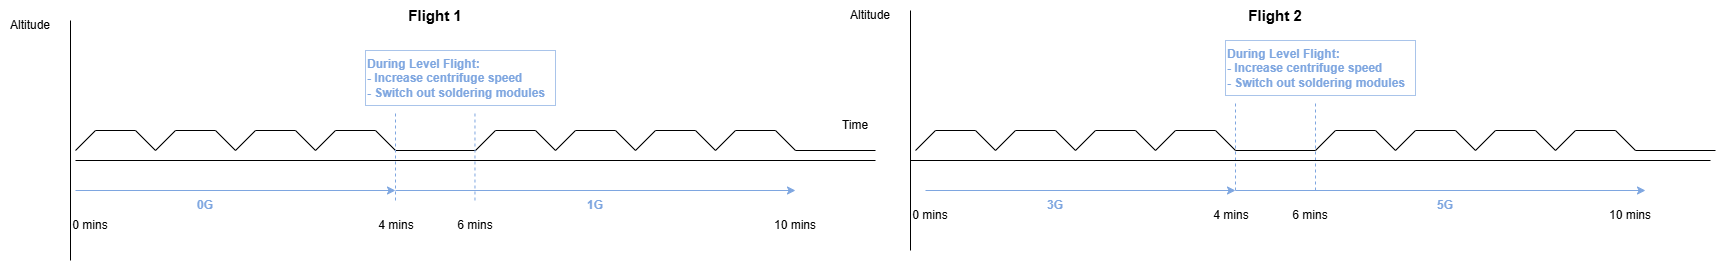

The diagram above was exported from draw.io. Its source (the exported page's mxGraphModel, read from the mxfile embedded in the PNG):
<mxGraphModel dx="2084" dy="-954" grid="1" gridSize="10" guides="1" tooltips="1" connect="1" arrows="1" fold="1" page="1" pageScale="1" pageWidth="850" pageHeight="1100" math="0" shadow="0">
  <root>
    <mxCell id="0" />
    <mxCell id="1" parent="0" />
    <mxCell id="lhnBYVg7aphVbnySSDk6-127" edge="1" parent="1" style="endArrow=none;html=1;rounded=0;" value="">
      <mxGeometry height="50" relative="1" width="50" as="geometry">
        <mxPoint x="80" y="3070" as="sourcePoint" />
        <mxPoint x="100" y="3050" as="targetPoint" />
      </mxGeometry>
    </mxCell>
    <mxCell id="lhnBYVg7aphVbnySSDk6-128" edge="1" parent="1" style="endArrow=none;html=1;rounded=0;" value="">
      <mxGeometry height="50" relative="1" width="50" as="geometry">
        <mxPoint x="100" y="3050" as="sourcePoint" />
        <mxPoint x="140" y="3050" as="targetPoint" />
      </mxGeometry>
    </mxCell>
    <mxCell id="lhnBYVg7aphVbnySSDk6-129" edge="1" parent="1" style="endArrow=none;html=1;rounded=0;" value="">
      <mxGeometry height="50" relative="1" width="50" as="geometry">
        <mxPoint x="140" y="3050" as="sourcePoint" />
        <mxPoint x="160" y="3070" as="targetPoint" />
      </mxGeometry>
    </mxCell>
    <mxCell id="lhnBYVg7aphVbnySSDk6-170" parent="1" style="text;html=1;whiteSpace=wrap;strokeColor=none;fillColor=none;align=center;verticalAlign=middle;rounded=0;fontColor=#7EA6E0;fontStyle=1" value="0G" vertex="1">
      <mxGeometry height="30" width="60" x="180" y="3110" as="geometry" />
    </mxCell>
    <mxCell id="lhnBYVg7aphVbnySSDk6-171" parent="1" style="text;html=1;whiteSpace=wrap;strokeColor=none;fillColor=none;align=center;verticalAlign=middle;rounded=0;fontColor=#7EA6E0;fontStyle=1" value="1G" vertex="1">
      <mxGeometry height="30" width="60" x="570" y="3110" as="geometry" />
    </mxCell>
    <mxCell id="lhnBYVg7aphVbnySSDk6-172" edge="1" parent="1" style="endArrow=none;html=1;rounded=0;" value="">
      <mxGeometry height="50" relative="1" width="50" as="geometry">
        <mxPoint x="160" y="3070" as="sourcePoint" />
        <mxPoint x="180" y="3050" as="targetPoint" />
      </mxGeometry>
    </mxCell>
    <mxCell id="lhnBYVg7aphVbnySSDk6-173" edge="1" parent="1" style="endArrow=none;html=1;rounded=0;" value="">
      <mxGeometry height="50" relative="1" width="50" as="geometry">
        <mxPoint x="180" y="3050" as="sourcePoint" />
        <mxPoint x="220" y="3050" as="targetPoint" />
      </mxGeometry>
    </mxCell>
    <mxCell id="lhnBYVg7aphVbnySSDk6-174" edge="1" parent="1" style="endArrow=none;html=1;rounded=0;" value="">
      <mxGeometry height="50" relative="1" width="50" as="geometry">
        <mxPoint x="220" y="3050" as="sourcePoint" />
        <mxPoint x="240" y="3070" as="targetPoint" />
      </mxGeometry>
    </mxCell>
    <mxCell id="lhnBYVg7aphVbnySSDk6-175" edge="1" parent="1" style="endArrow=none;html=1;rounded=0;" value="">
      <mxGeometry height="50" relative="1" width="50" as="geometry">
        <mxPoint x="240" y="3070" as="sourcePoint" />
        <mxPoint x="260" y="3050" as="targetPoint" />
      </mxGeometry>
    </mxCell>
    <mxCell id="lhnBYVg7aphVbnySSDk6-176" edge="1" parent="1" style="endArrow=none;html=1;rounded=0;" value="">
      <mxGeometry height="50" relative="1" width="50" as="geometry">
        <mxPoint x="260" y="3050" as="sourcePoint" />
        <mxPoint x="300" y="3050" as="targetPoint" />
      </mxGeometry>
    </mxCell>
    <mxCell id="lhnBYVg7aphVbnySSDk6-177" edge="1" parent="1" style="endArrow=none;html=1;rounded=0;" value="">
      <mxGeometry height="50" relative="1" width="50" as="geometry">
        <mxPoint x="300" y="3050" as="sourcePoint" />
        <mxPoint x="320" y="3070" as="targetPoint" />
      </mxGeometry>
    </mxCell>
    <mxCell id="lhnBYVg7aphVbnySSDk6-178" edge="1" parent="1" style="endArrow=none;html=1;rounded=0;" value="">
      <mxGeometry height="50" relative="1" width="50" as="geometry">
        <mxPoint x="320" y="3070" as="sourcePoint" />
        <mxPoint x="340" y="3050" as="targetPoint" />
      </mxGeometry>
    </mxCell>
    <mxCell id="lhnBYVg7aphVbnySSDk6-179" edge="1" parent="1" style="endArrow=none;html=1;rounded=0;" value="">
      <mxGeometry height="50" relative="1" width="50" as="geometry">
        <mxPoint x="340" y="3050" as="sourcePoint" />
        <mxPoint x="380" y="3050" as="targetPoint" />
      </mxGeometry>
    </mxCell>
    <mxCell id="lhnBYVg7aphVbnySSDk6-180" edge="1" parent="1" style="endArrow=none;html=1;rounded=0;" value="">
      <mxGeometry height="50" relative="1" width="50" as="geometry">
        <mxPoint x="380" y="3050" as="sourcePoint" />
        <mxPoint x="400" y="3070" as="targetPoint" />
      </mxGeometry>
    </mxCell>
    <mxCell id="lhnBYVg7aphVbnySSDk6-181" edge="1" parent="1" style="endArrow=none;html=1;rounded=0;" value="">
      <mxGeometry height="50" relative="1" width="50" as="geometry">
        <mxPoint x="400" y="3070" as="sourcePoint" />
        <mxPoint x="480" y="3070" as="targetPoint" />
      </mxGeometry>
    </mxCell>
    <mxCell id="lhnBYVg7aphVbnySSDk6-182" edge="1" parent="1" style="endArrow=none;html=1;rounded=0;" value="">
      <mxGeometry height="50" relative="1" width="50" as="geometry">
        <mxPoint x="480" y="3070" as="sourcePoint" />
        <mxPoint x="500" y="3050" as="targetPoint" />
      </mxGeometry>
    </mxCell>
    <mxCell id="lhnBYVg7aphVbnySSDk6-183" edge="1" parent="1" style="endArrow=none;html=1;rounded=0;" value="">
      <mxGeometry height="50" relative="1" width="50" as="geometry">
        <mxPoint x="500" y="3050" as="sourcePoint" />
        <mxPoint x="540" y="3050" as="targetPoint" />
      </mxGeometry>
    </mxCell>
    <mxCell id="lhnBYVg7aphVbnySSDk6-184" edge="1" parent="1" style="endArrow=none;html=1;rounded=0;" value="">
      <mxGeometry height="50" relative="1" width="50" as="geometry">
        <mxPoint x="540" y="3050" as="sourcePoint" />
        <mxPoint x="560" y="3070" as="targetPoint" />
      </mxGeometry>
    </mxCell>
    <mxCell id="lhnBYVg7aphVbnySSDk6-185" edge="1" parent="1" style="endArrow=none;html=1;rounded=0;" value="">
      <mxGeometry height="50" relative="1" width="50" as="geometry">
        <mxPoint x="560" y="3070" as="sourcePoint" />
        <mxPoint x="580" y="3050" as="targetPoint" />
      </mxGeometry>
    </mxCell>
    <mxCell id="lhnBYVg7aphVbnySSDk6-186" edge="1" parent="1" style="endArrow=none;html=1;rounded=0;" value="">
      <mxGeometry height="50" relative="1" width="50" as="geometry">
        <mxPoint x="580" y="3050" as="sourcePoint" />
        <mxPoint x="620" y="3050" as="targetPoint" />
      </mxGeometry>
    </mxCell>
    <mxCell id="lhnBYVg7aphVbnySSDk6-187" edge="1" parent="1" style="endArrow=none;html=1;rounded=0;" value="">
      <mxGeometry height="50" relative="1" width="50" as="geometry">
        <mxPoint x="620" y="3050" as="sourcePoint" />
        <mxPoint x="640" y="3070" as="targetPoint" />
      </mxGeometry>
    </mxCell>
    <mxCell id="lhnBYVg7aphVbnySSDk6-188" edge="1" parent="1" style="endArrow=none;html=1;rounded=0;" value="">
      <mxGeometry height="50" relative="1" width="50" as="geometry">
        <mxPoint x="640" y="3070" as="sourcePoint" />
        <mxPoint x="660" y="3050" as="targetPoint" />
      </mxGeometry>
    </mxCell>
    <mxCell id="lhnBYVg7aphVbnySSDk6-189" edge="1" parent="1" style="endArrow=none;html=1;rounded=0;" value="">
      <mxGeometry height="50" relative="1" width="50" as="geometry">
        <mxPoint x="660" y="3050" as="sourcePoint" />
        <mxPoint x="700" y="3050" as="targetPoint" />
      </mxGeometry>
    </mxCell>
    <mxCell id="lhnBYVg7aphVbnySSDk6-190" edge="1" parent="1" style="endArrow=none;html=1;rounded=0;" value="">
      <mxGeometry height="50" relative="1" width="50" as="geometry">
        <mxPoint x="700" y="3050" as="sourcePoint" />
        <mxPoint x="720" y="3070" as="targetPoint" />
      </mxGeometry>
    </mxCell>
    <mxCell id="lhnBYVg7aphVbnySSDk6-191" edge="1" parent="1" style="endArrow=none;html=1;rounded=0;" value="">
      <mxGeometry height="50" relative="1" width="50" as="geometry">
        <mxPoint x="720" y="3070" as="sourcePoint" />
        <mxPoint x="740" y="3050" as="targetPoint" />
      </mxGeometry>
    </mxCell>
    <mxCell id="lhnBYVg7aphVbnySSDk6-192" edge="1" parent="1" style="endArrow=none;html=1;rounded=0;" value="">
      <mxGeometry height="50" relative="1" width="50" as="geometry">
        <mxPoint x="740" y="3050" as="sourcePoint" />
        <mxPoint x="780" y="3050" as="targetPoint" />
      </mxGeometry>
    </mxCell>
    <mxCell id="lhnBYVg7aphVbnySSDk6-193" edge="1" parent="1" style="endArrow=none;html=1;rounded=0;" value="">
      <mxGeometry height="50" relative="1" width="50" as="geometry">
        <mxPoint x="780" y="3050" as="sourcePoint" />
        <mxPoint x="800" y="3070" as="targetPoint" />
      </mxGeometry>
    </mxCell>
    <mxCell id="lhnBYVg7aphVbnySSDk6-194" edge="1" parent="1" style="endArrow=none;html=1;rounded=0;" value="">
      <mxGeometry height="50" relative="1" width="50" as="geometry">
        <mxPoint x="800" y="3070" as="sourcePoint" />
        <mxPoint x="880" y="3070" as="targetPoint" />
      </mxGeometry>
    </mxCell>
    <mxCell id="lhnBYVg7aphVbnySSDk6-195" edge="1" parent="1" style="endArrow=none;html=1;rounded=0;" value="">
      <mxGeometry height="50" relative="1" width="50" as="geometry">
        <mxPoint x="920" y="3070" as="sourcePoint" />
        <mxPoint x="940" y="3050" as="targetPoint" />
      </mxGeometry>
    </mxCell>
    <mxCell id="lhnBYVg7aphVbnySSDk6-196" edge="1" parent="1" style="endArrow=none;html=1;rounded=0;" value="">
      <mxGeometry height="50" relative="1" width="50" as="geometry">
        <mxPoint x="940" y="3050" as="sourcePoint" />
        <mxPoint x="980" y="3050" as="targetPoint" />
      </mxGeometry>
    </mxCell>
    <mxCell id="lhnBYVg7aphVbnySSDk6-197" edge="1" parent="1" style="endArrow=none;html=1;rounded=0;" value="">
      <mxGeometry height="50" relative="1" width="50" as="geometry">
        <mxPoint x="980" y="3050" as="sourcePoint" />
        <mxPoint x="1000" y="3070" as="targetPoint" />
      </mxGeometry>
    </mxCell>
    <mxCell id="lhnBYVg7aphVbnySSDk6-198" edge="1" parent="1" style="endArrow=none;html=1;rounded=0;" value="">
      <mxGeometry height="50" relative="1" width="50" as="geometry">
        <mxPoint x="1000" y="3070" as="sourcePoint" />
        <mxPoint x="1020" y="3050" as="targetPoint" />
      </mxGeometry>
    </mxCell>
    <mxCell id="lhnBYVg7aphVbnySSDk6-199" edge="1" parent="1" style="endArrow=none;html=1;rounded=0;" value="">
      <mxGeometry height="50" relative="1" width="50" as="geometry">
        <mxPoint x="1020" y="3050" as="sourcePoint" />
        <mxPoint x="1060" y="3050" as="targetPoint" />
      </mxGeometry>
    </mxCell>
    <mxCell id="lhnBYVg7aphVbnySSDk6-200" edge="1" parent="1" style="endArrow=none;html=1;rounded=0;" value="">
      <mxGeometry height="50" relative="1" width="50" as="geometry">
        <mxPoint x="1060" y="3050" as="sourcePoint" />
        <mxPoint x="1080" y="3070" as="targetPoint" />
      </mxGeometry>
    </mxCell>
    <mxCell id="lhnBYVg7aphVbnySSDk6-201" edge="1" parent="1" style="endArrow=none;html=1;rounded=0;" value="">
      <mxGeometry height="50" relative="1" width="50" as="geometry">
        <mxPoint x="1080" y="3070" as="sourcePoint" />
        <mxPoint x="1100" y="3050" as="targetPoint" />
      </mxGeometry>
    </mxCell>
    <mxCell id="lhnBYVg7aphVbnySSDk6-202" edge="1" parent="1" style="endArrow=none;html=1;rounded=0;" value="">
      <mxGeometry height="50" relative="1" width="50" as="geometry">
        <mxPoint x="1100" y="3050" as="sourcePoint" />
        <mxPoint x="1140" y="3050" as="targetPoint" />
      </mxGeometry>
    </mxCell>
    <mxCell id="lhnBYVg7aphVbnySSDk6-203" edge="1" parent="1" style="endArrow=none;html=1;rounded=0;" value="">
      <mxGeometry height="50" relative="1" width="50" as="geometry">
        <mxPoint x="1140" y="3050" as="sourcePoint" />
        <mxPoint x="1160" y="3070" as="targetPoint" />
      </mxGeometry>
    </mxCell>
    <mxCell id="lhnBYVg7aphVbnySSDk6-204" edge="1" parent="1" style="endArrow=none;html=1;rounded=0;" value="">
      <mxGeometry height="50" relative="1" width="50" as="geometry">
        <mxPoint x="1160" y="3070" as="sourcePoint" />
        <mxPoint x="1180" y="3050" as="targetPoint" />
      </mxGeometry>
    </mxCell>
    <mxCell id="lhnBYVg7aphVbnySSDk6-205" edge="1" parent="1" style="endArrow=none;html=1;rounded=0;" value="">
      <mxGeometry height="50" relative="1" width="50" as="geometry">
        <mxPoint x="1180" y="3050" as="sourcePoint" />
        <mxPoint x="1220" y="3050" as="targetPoint" />
      </mxGeometry>
    </mxCell>
    <mxCell id="lhnBYVg7aphVbnySSDk6-206" edge="1" parent="1" style="endArrow=none;html=1;rounded=0;" value="">
      <mxGeometry height="50" relative="1" width="50" as="geometry">
        <mxPoint x="1220" y="3050" as="sourcePoint" />
        <mxPoint x="1240" y="3070" as="targetPoint" />
      </mxGeometry>
    </mxCell>
    <mxCell id="lhnBYVg7aphVbnySSDk6-207" edge="1" parent="1" style="endArrow=none;html=1;rounded=0;" value="">
      <mxGeometry height="50" relative="1" width="50" as="geometry">
        <mxPoint x="1240" y="3070" as="sourcePoint" />
        <mxPoint x="1320" y="3070" as="targetPoint" />
      </mxGeometry>
    </mxCell>
    <mxCell id="lhnBYVg7aphVbnySSDk6-208" edge="1" parent="1" style="endArrow=none;html=1;rounded=0;" value="">
      <mxGeometry height="50" relative="1" width="50" as="geometry">
        <mxPoint x="1320" y="3070" as="sourcePoint" />
        <mxPoint x="1340" y="3050" as="targetPoint" />
      </mxGeometry>
    </mxCell>
    <mxCell id="lhnBYVg7aphVbnySSDk6-209" edge="1" parent="1" style="endArrow=none;html=1;rounded=0;" value="">
      <mxGeometry height="50" relative="1" width="50" as="geometry">
        <mxPoint x="1340" y="3050" as="sourcePoint" />
        <mxPoint x="1380" y="3050" as="targetPoint" />
      </mxGeometry>
    </mxCell>
    <mxCell id="lhnBYVg7aphVbnySSDk6-210" edge="1" parent="1" style="endArrow=none;html=1;rounded=0;" value="">
      <mxGeometry height="50" relative="1" width="50" as="geometry">
        <mxPoint x="1380" y="3050" as="sourcePoint" />
        <mxPoint x="1400" y="3070" as="targetPoint" />
      </mxGeometry>
    </mxCell>
    <mxCell id="lhnBYVg7aphVbnySSDk6-211" edge="1" parent="1" style="endArrow=none;html=1;rounded=0;" value="">
      <mxGeometry height="50" relative="1" width="50" as="geometry">
        <mxPoint x="1400" y="3070" as="sourcePoint" />
        <mxPoint x="1420" y="3050" as="targetPoint" />
      </mxGeometry>
    </mxCell>
    <mxCell id="lhnBYVg7aphVbnySSDk6-212" edge="1" parent="1" style="endArrow=none;html=1;rounded=0;" value="">
      <mxGeometry height="50" relative="1" width="50" as="geometry">
        <mxPoint x="1420" y="3050" as="sourcePoint" />
        <mxPoint x="1460" y="3050" as="targetPoint" />
      </mxGeometry>
    </mxCell>
    <mxCell id="lhnBYVg7aphVbnySSDk6-213" edge="1" parent="1" style="endArrow=none;html=1;rounded=0;" value="">
      <mxGeometry height="50" relative="1" width="50" as="geometry">
        <mxPoint x="1460" y="3050" as="sourcePoint" />
        <mxPoint x="1480" y="3070" as="targetPoint" />
      </mxGeometry>
    </mxCell>
    <mxCell id="lhnBYVg7aphVbnySSDk6-214" edge="1" parent="1" style="endArrow=none;html=1;rounded=0;" value="">
      <mxGeometry height="50" relative="1" width="50" as="geometry">
        <mxPoint x="1480" y="3070" as="sourcePoint" />
        <mxPoint x="1500" y="3050" as="targetPoint" />
      </mxGeometry>
    </mxCell>
    <mxCell id="lhnBYVg7aphVbnySSDk6-215" edge="1" parent="1" style="endArrow=none;html=1;rounded=0;" value="">
      <mxGeometry height="50" relative="1" width="50" as="geometry">
        <mxPoint x="1500" y="3050" as="sourcePoint" />
        <mxPoint x="1540" y="3050" as="targetPoint" />
      </mxGeometry>
    </mxCell>
    <mxCell id="lhnBYVg7aphVbnySSDk6-216" edge="1" parent="1" style="endArrow=none;html=1;rounded=0;" value="">
      <mxGeometry height="50" relative="1" width="50" as="geometry">
        <mxPoint x="1540" y="3050" as="sourcePoint" />
        <mxPoint x="1560" y="3070" as="targetPoint" />
      </mxGeometry>
    </mxCell>
    <mxCell id="lhnBYVg7aphVbnySSDk6-217" edge="1" parent="1" style="endArrow=none;html=1;rounded=0;" value="">
      <mxGeometry height="50" relative="1" width="50" as="geometry">
        <mxPoint x="1560" y="3070" as="sourcePoint" />
        <mxPoint x="1580" y="3050" as="targetPoint" />
      </mxGeometry>
    </mxCell>
    <mxCell id="lhnBYVg7aphVbnySSDk6-218" edge="1" parent="1" style="endArrow=none;html=1;rounded=0;" value="">
      <mxGeometry height="50" relative="1" width="50" as="geometry">
        <mxPoint x="1580" y="3050" as="sourcePoint" />
        <mxPoint x="1620" y="3050" as="targetPoint" />
      </mxGeometry>
    </mxCell>
    <mxCell id="lhnBYVg7aphVbnySSDk6-219" edge="1" parent="1" style="endArrow=none;html=1;rounded=0;" value="">
      <mxGeometry height="50" relative="1" width="50" as="geometry">
        <mxPoint x="1620" y="3050" as="sourcePoint" />
        <mxPoint x="1640" y="3070" as="targetPoint" />
      </mxGeometry>
    </mxCell>
    <mxCell id="lhnBYVg7aphVbnySSDk6-220" edge="1" parent="1" style="endArrow=none;html=1;rounded=0;" value="">
      <mxGeometry height="50" relative="1" width="50" as="geometry">
        <mxPoint x="1640" y="3070" as="sourcePoint" />
        <mxPoint x="1720" y="3070" as="targetPoint" />
      </mxGeometry>
    </mxCell>
    <mxCell id="lhnBYVg7aphVbnySSDk6-221" edge="1" parent="1" style="endArrow=classic;html=1;rounded=0;strokeColor=#7EA6E0;" value="">
      <mxGeometry height="50" relative="1" width="50" as="geometry">
        <mxPoint x="80" y="3110" as="sourcePoint" />
        <mxPoint x="400" y="3110" as="targetPoint" />
      </mxGeometry>
    </mxCell>
    <mxCell id="lhnBYVg7aphVbnySSDk6-222" edge="1" parent="1" style="endArrow=classic;html=1;rounded=0;strokeColor=#7EA6E0;" value="">
      <mxGeometry height="50" relative="1" width="50" as="geometry">
        <mxPoint x="400" y="3110" as="sourcePoint" />
        <mxPoint x="800" y="3110" as="targetPoint" />
      </mxGeometry>
    </mxCell>
    <mxCell id="lhnBYVg7aphVbnySSDk6-223" parent="1" style="text;html=1;whiteSpace=wrap;strokeColor=none;fillColor=none;align=center;verticalAlign=middle;rounded=0;fontColor=#7EA6E0;fontStyle=1" value="3G" vertex="1">
      <mxGeometry height="30" width="60" x="1030" y="3110" as="geometry" />
    </mxCell>
    <mxCell id="lhnBYVg7aphVbnySSDk6-224" parent="1" style="text;html=1;whiteSpace=wrap;strokeColor=none;fillColor=none;align=center;verticalAlign=middle;rounded=0;fontColor=#7EA6E0;fontStyle=1" value="5G" vertex="1">
      <mxGeometry height="30" width="60" x="1420" y="3110" as="geometry" />
    </mxCell>
    <mxCell id="lhnBYVg7aphVbnySSDk6-225" edge="1" parent="1" style="endArrow=classic;html=1;rounded=0;strokeColor=#7EA6E0;" value="">
      <mxGeometry height="50" relative="1" width="50" as="geometry">
        <mxPoint x="930" y="3110" as="sourcePoint" />
        <mxPoint x="1240" y="3110" as="targetPoint" />
      </mxGeometry>
    </mxCell>
    <mxCell id="lhnBYVg7aphVbnySSDk6-226" edge="1" parent="1" style="endArrow=classic;html=1;rounded=0;strokeColor=#7EA6E0;" value="">
      <mxGeometry height="50" relative="1" width="50" as="geometry">
        <mxPoint x="1240" y="3110" as="sourcePoint" />
        <mxPoint x="1650" y="3110" as="targetPoint" />
      </mxGeometry>
    </mxCell>
    <mxCell id="lhnBYVg7aphVbnySSDk6-227" parent="1" style="text;html=1;whiteSpace=wrap;strokeColor=#7EA6E0;fillColor=default;align=left;verticalAlign=middle;rounded=0;fontColor=#7EA6E0;fontStyle=1;strokeWidth=0.5;" value="During Level Flight:&lt;div&gt;- Increase centrifuge speed&lt;/div&gt;&lt;div&gt;- Switch out soldering modules&lt;/div&gt;" vertex="1">
      <mxGeometry height="55" width="190" x="370" y="2970" as="geometry" />
    </mxCell>
    <mxCell id="lhnBYVg7aphVbnySSDk6-229" edge="1" parent="1" style="endArrow=none;dashed=1;html=1;rounded=0;fontColor=#7EA6E0;strokeColor=#7EA6E0;" value="">
      <mxGeometry height="50" relative="1" width="50" as="geometry">
        <mxPoint x="400" y="3120" as="sourcePoint" />
        <mxPoint x="400" y="3030" as="targetPoint" />
      </mxGeometry>
    </mxCell>
    <mxCell id="lhnBYVg7aphVbnySSDk6-230" edge="1" parent="1" style="endArrow=none;dashed=1;html=1;rounded=0;fontColor=#7EA6E0;strokeColor=#7EA6E0;" value="">
      <mxGeometry height="50" relative="1" width="50" as="geometry">
        <mxPoint x="479.46" y="3120" as="sourcePoint" />
        <mxPoint x="479.46" y="3030" as="targetPoint" />
      </mxGeometry>
    </mxCell>
    <mxCell id="lhnBYVg7aphVbnySSDk6-231" edge="1" parent="1" style="endArrow=none;dashed=1;html=1;rounded=0;fontColor=#7EA6E0;strokeColor=#7EA6E0;" value="">
      <mxGeometry height="50" relative="1" width="50" as="geometry">
        <mxPoint x="1240" y="3110" as="sourcePoint" />
        <mxPoint x="1240" y="3020" as="targetPoint" />
      </mxGeometry>
    </mxCell>
    <mxCell id="lhnBYVg7aphVbnySSDk6-232" edge="1" parent="1" style="endArrow=none;dashed=1;html=1;rounded=0;fontColor=#7EA6E0;strokeColor=#7EA6E0;" value="">
      <mxGeometry height="50" relative="1" width="50" as="geometry">
        <mxPoint x="1320" y="3110" as="sourcePoint" />
        <mxPoint x="1320" y="3020" as="targetPoint" />
      </mxGeometry>
    </mxCell>
    <mxCell id="lhnBYVg7aphVbnySSDk6-234" parent="1" style="text;html=1;whiteSpace=wrap;strokeColor=#7EA6E0;fillColor=default;align=left;verticalAlign=middle;rounded=0;fontColor=#7EA6E0;fontStyle=1;strokeWidth=0.5;" value="During Level Flight:&lt;div&gt;- Increase centrifuge speed&lt;/div&gt;&lt;div&gt;- Switch out soldering modules&lt;/div&gt;" vertex="1">
      <mxGeometry height="55" width="190" x="1230" y="2960" as="geometry" />
    </mxCell>
    <mxCell id="lhnBYVg7aphVbnySSDk6-235" parent="1" style="text;html=1;whiteSpace=wrap;strokeColor=none;fillColor=none;align=center;verticalAlign=middle;rounded=0;fontStyle=1;fontSize=15;" value="Flight 1" vertex="1">
      <mxGeometry height="30" width="60" x="410" y="2920" as="geometry" />
    </mxCell>
    <mxCell id="lhnBYVg7aphVbnySSDk6-236" parent="1" style="text;html=1;whiteSpace=wrap;strokeColor=none;fillColor=none;align=center;verticalAlign=middle;rounded=0;fontStyle=1;fontSize=15;" value="Flight 2" vertex="1">
      <mxGeometry height="30" width="60" x="1250" y="2920" as="geometry" />
    </mxCell>
    <mxCell id="lhnBYVg7aphVbnySSDk6-237" edge="1" parent="1" style="endArrow=none;html=1;rounded=0;" value="">
      <mxGeometry height="50" relative="1" width="50" as="geometry">
        <mxPoint x="80" y="3080" as="sourcePoint" />
        <mxPoint x="880" y="3080" as="targetPoint" />
      </mxGeometry>
    </mxCell>
    <mxCell id="lhnBYVg7aphVbnySSDk6-238" edge="1" parent="1" style="endArrow=none;html=1;rounded=0;" value="">
      <mxGeometry height="50" relative="1" width="50" as="geometry">
        <mxPoint x="75" y="3180" as="sourcePoint" />
        <mxPoint x="75" y="2940" as="targetPoint" />
      </mxGeometry>
    </mxCell>
    <mxCell id="lhnBYVg7aphVbnySSDk6-239" parent="1" style="text;html=1;whiteSpace=wrap;strokeColor=none;fillColor=none;align=center;verticalAlign=middle;rounded=0;" value="Time" vertex="1">
      <mxGeometry height="30" width="60" x="830" y="3030" as="geometry" />
    </mxCell>
    <mxCell id="lhnBYVg7aphVbnySSDk6-240" parent="1" style="text;html=1;whiteSpace=wrap;strokeColor=none;fillColor=none;align=center;verticalAlign=middle;rounded=0;" value="4 mins" vertex="1">
      <mxGeometry height="30" width="60" x="370.63" y="3130" as="geometry" />
    </mxCell>
    <mxCell id="lhnBYVg7aphVbnySSDk6-241" parent="1" style="text;html=1;whiteSpace=wrap;strokeColor=none;fillColor=none;align=center;verticalAlign=middle;rounded=0;" value="6 mins" vertex="1">
      <mxGeometry height="30" width="60" x="450" y="3130" as="geometry" />
    </mxCell>
    <mxCell id="lhnBYVg7aphVbnySSDk6-242" parent="1" style="text;html=1;whiteSpace=wrap;strokeColor=none;fillColor=none;align=center;verticalAlign=middle;rounded=0;" value="10 mins" vertex="1">
      <mxGeometry height="30" width="60" x="770" y="3130" as="geometry" />
    </mxCell>
    <mxCell id="lhnBYVg7aphVbnySSDk6-243" parent="1" style="text;html=1;whiteSpace=wrap;strokeColor=none;fillColor=none;align=center;verticalAlign=middle;rounded=0;" value="Altitude" vertex="1">
      <mxGeometry height="30" width="60" x="5" y="2930" as="geometry" />
    </mxCell>
    <mxCell id="V9b0chXj494yIeEMawnS-5" parent="1" style="text;html=1;whiteSpace=wrap;strokeColor=none;fillColor=none;align=center;verticalAlign=middle;rounded=0;" value="0 mins" vertex="1">
      <mxGeometry height="30" width="60" x="65" y="3130" as="geometry" />
    </mxCell>
    <mxCell id="V9b0chXj494yIeEMawnS-7" edge="1" parent="1" style="endArrow=none;html=1;rounded=0;" value="">
      <mxGeometry height="50" relative="1" width="50" as="geometry">
        <mxPoint x="915" y="3170" as="sourcePoint" />
        <mxPoint x="915" y="2930" as="targetPoint" />
      </mxGeometry>
    </mxCell>
    <mxCell id="V9b0chXj494yIeEMawnS-8" parent="1" style="text;html=1;whiteSpace=wrap;strokeColor=none;fillColor=none;align=center;verticalAlign=middle;rounded=0;" value="4 mins" vertex="1">
      <mxGeometry height="30" width="60" x="1205.63" y="3120" as="geometry" />
    </mxCell>
    <mxCell id="V9b0chXj494yIeEMawnS-9" parent="1" style="text;html=1;whiteSpace=wrap;strokeColor=none;fillColor=none;align=center;verticalAlign=middle;rounded=0;" value="6 mins" vertex="1">
      <mxGeometry height="30" width="60" x="1285" y="3120" as="geometry" />
    </mxCell>
    <mxCell id="V9b0chXj494yIeEMawnS-10" parent="1" style="text;html=1;whiteSpace=wrap;strokeColor=none;fillColor=none;align=center;verticalAlign=middle;rounded=0;" value="10 mins" vertex="1">
      <mxGeometry height="30" width="60" x="1605" y="3120" as="geometry" />
    </mxCell>
    <mxCell id="V9b0chXj494yIeEMawnS-11" parent="1" style="text;html=1;whiteSpace=wrap;strokeColor=none;fillColor=none;align=center;verticalAlign=middle;rounded=0;" value="Altitude" vertex="1">
      <mxGeometry height="30" width="60" x="845" y="2920" as="geometry" />
    </mxCell>
    <mxCell id="V9b0chXj494yIeEMawnS-12" parent="1" style="text;html=1;whiteSpace=wrap;strokeColor=none;fillColor=none;align=center;verticalAlign=middle;rounded=0;" value="0 mins" vertex="1">
      <mxGeometry height="30" width="60" x="905" y="3120" as="geometry" />
    </mxCell>
    <mxCell id="V9b0chXj494yIeEMawnS-13" edge="1" parent="1" style="endArrow=none;html=1;rounded=0;" value="">
      <mxGeometry height="50" relative="1" width="50" as="geometry">
        <mxPoint x="915" y="3080" as="sourcePoint" />
        <mxPoint x="1715" y="3080" as="targetPoint" />
      </mxGeometry>
    </mxCell>
  </root>
</mxGraphModel>